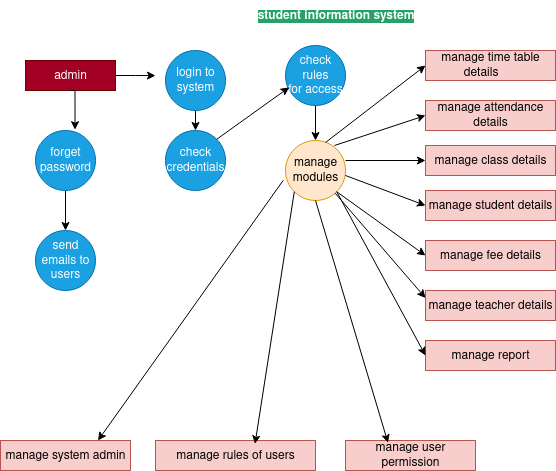

The diagram above was exported from draw.io. Its source (the exported page's mxGraphModel, read from the mxfile embedded in the PNG):
<mxGraphModel dx="1014" dy="519" grid="1" gridSize="10" guides="1" tooltips="1" connect="1" arrows="1" fold="1" page="1" pageScale="1" pageWidth="850" pageHeight="1100" math="0" shadow="0">
  <root>
    <mxCell id="0" />
    <mxCell id="1" parent="0" />
    <mxCell id="ej0qq4pmr34l1V8xG9yB-1" value="&lt;font style=&quot;color: rgb(255, 255, 255);&quot;&gt;&lt;span style=&quot;background-color: rgb(38, 162, 105);&quot;&gt;&lt;b&gt;student information system&lt;/b&gt;&lt;/span&gt;&lt;/font&gt;" style="text;html=1;align=center;verticalAlign=middle;resizable=0;points=[];autosize=1;strokeColor=none;fillColor=none;" vertex="1" parent="1">
      <mxGeometry x="300" width="180" height="30" as="geometry" />
    </mxCell>
    <mxCell id="ej0qq4pmr34l1V8xG9yB-21" style="edgeStyle=orthogonalEdgeStyle;rounded=0;orthogonalLoop=1;jettySize=auto;html=1;exitX=1;exitY=0.5;exitDx=0;exitDy=0;" edge="1" parent="1" source="ej0qq4pmr34l1V8xG9yB-4">
      <mxGeometry relative="1" as="geometry">
        <mxPoint x="209.99999999999977" y="75.11764705882354" as="targetPoint" />
      </mxGeometry>
    </mxCell>
    <mxCell id="ej0qq4pmr34l1V8xG9yB-4" value="admin" style="rounded=0;whiteSpace=wrap;html=1;fillColor=#a20025;fontColor=#ffffff;strokeColor=#6F0000;" vertex="1" parent="1">
      <mxGeometry x="80" y="60" width="90" height="30" as="geometry" />
    </mxCell>
    <mxCell id="ej0qq4pmr34l1V8xG9yB-24" style="edgeStyle=orthogonalEdgeStyle;rounded=0;orthogonalLoop=1;jettySize=auto;html=1;exitX=0.5;exitY=1;exitDx=0;exitDy=0;entryX=0.5;entryY=0;entryDx=0;entryDy=0;" edge="1" parent="1" source="ej0qq4pmr34l1V8xG9yB-5" target="ej0qq4pmr34l1V8xG9yB-8">
      <mxGeometry relative="1" as="geometry" />
    </mxCell>
    <mxCell id="ej0qq4pmr34l1V8xG9yB-5" value="login to system" style="ellipse;whiteSpace=wrap;html=1;aspect=fixed;fillColor=#1ba1e2;fontColor=#ffffff;strokeColor=#006EAF;" vertex="1" parent="1">
      <mxGeometry x="220" y="50" width="60" height="60" as="geometry" />
    </mxCell>
    <mxCell id="ej0qq4pmr34l1V8xG9yB-23" style="edgeStyle=orthogonalEdgeStyle;rounded=0;orthogonalLoop=1;jettySize=auto;html=1;exitX=0.5;exitY=1;exitDx=0;exitDy=0;entryX=0.5;entryY=0;entryDx=0;entryDy=0;" edge="1" parent="1" source="ej0qq4pmr34l1V8xG9yB-6" target="ej0qq4pmr34l1V8xG9yB-7">
      <mxGeometry relative="1" as="geometry" />
    </mxCell>
    <mxCell id="ej0qq4pmr34l1V8xG9yB-6" value="&lt;div&gt;forget&lt;/div&gt;&lt;div&gt;password&lt;br&gt;&lt;/div&gt;" style="ellipse;whiteSpace=wrap;html=1;aspect=fixed;fillColor=#1ba1e2;fontColor=#ffffff;strokeColor=#006EAF;" vertex="1" parent="1">
      <mxGeometry x="90" y="130" width="60" height="60" as="geometry" />
    </mxCell>
    <mxCell id="ej0qq4pmr34l1V8xG9yB-7" value="send emails to users" style="ellipse;whiteSpace=wrap;html=1;aspect=fixed;fillColor=#1ba1e2;fontColor=#ffffff;strokeColor=#006EAF;" vertex="1" parent="1">
      <mxGeometry x="90" y="230" width="60" height="60" as="geometry" />
    </mxCell>
    <mxCell id="ej0qq4pmr34l1V8xG9yB-8" value="&lt;div&gt;check&lt;/div&gt;&lt;div&gt;credentials&lt;br&gt;&lt;/div&gt;" style="ellipse;whiteSpace=wrap;html=1;aspect=fixed;fillColor=#1ba1e2;fontColor=#ffffff;strokeColor=#006EAF;" vertex="1" parent="1">
      <mxGeometry x="220" y="130" width="60" height="60" as="geometry" />
    </mxCell>
    <mxCell id="ej0qq4pmr34l1V8xG9yB-25" style="edgeStyle=orthogonalEdgeStyle;rounded=0;orthogonalLoop=1;jettySize=auto;html=1;exitX=0.5;exitY=1;exitDx=0;exitDy=0;entryX=0.5;entryY=0;entryDx=0;entryDy=0;" edge="1" parent="1" source="ej0qq4pmr34l1V8xG9yB-9" target="ej0qq4pmr34l1V8xG9yB-10">
      <mxGeometry relative="1" as="geometry" />
    </mxCell>
    <mxCell id="ej0qq4pmr34l1V8xG9yB-9" value="&lt;div&gt;check rules&lt;/div&gt;&lt;div&gt;for access&lt;br&gt;&lt;/div&gt;" style="ellipse;whiteSpace=wrap;html=1;aspect=fixed;fillColor=#1ba1e2;strokeColor=#006EAF;fontColor=#ffffff;" vertex="1" parent="1">
      <mxGeometry x="340" y="45" width="60" height="60" as="geometry" />
    </mxCell>
    <mxCell id="ej0qq4pmr34l1V8xG9yB-10" value="&lt;div&gt;manage&lt;/div&gt;&lt;div&gt;modules&lt;br&gt;&lt;/div&gt;" style="ellipse;whiteSpace=wrap;html=1;aspect=fixed;fillColor=#ffe6cc;strokeColor=#d79b00;" vertex="1" parent="1">
      <mxGeometry x="340" y="140" width="60" height="60" as="geometry" />
    </mxCell>
    <mxCell id="ej0qq4pmr34l1V8xG9yB-11" value="manage time table details&lt;span style=&quot;white-space: pre;&quot;&gt;&#09;&lt;/span&gt;" style="rounded=0;whiteSpace=wrap;html=1;fillColor=#f8cecc;strokeColor=#b85450;" vertex="1" parent="1">
      <mxGeometry x="480" y="50" width="130" height="30" as="geometry" />
    </mxCell>
    <mxCell id="ej0qq4pmr34l1V8xG9yB-12" value="manage attendance details" style="rounded=0;whiteSpace=wrap;html=1;fillColor=#f8cecc;strokeColor=#b85450;" vertex="1" parent="1">
      <mxGeometry x="480" y="100" width="130" height="30" as="geometry" />
    </mxCell>
    <mxCell id="ej0qq4pmr34l1V8xG9yB-13" value="manage class details" style="rounded=0;whiteSpace=wrap;html=1;fillColor=#f8cecc;strokeColor=#b85450;" vertex="1" parent="1">
      <mxGeometry x="480" y="145" width="130" height="30" as="geometry" />
    </mxCell>
    <mxCell id="ej0qq4pmr34l1V8xG9yB-14" value="manage student details" style="rounded=0;whiteSpace=wrap;html=1;fillColor=#f8cecc;strokeColor=#b85450;" vertex="1" parent="1">
      <mxGeometry x="480" y="190" width="130" height="30" as="geometry" />
    </mxCell>
    <mxCell id="ej0qq4pmr34l1V8xG9yB-15" value="manage fee details" style="rounded=0;whiteSpace=wrap;html=1;fillColor=#f8cecc;strokeColor=#b85450;" vertex="1" parent="1">
      <mxGeometry x="480" y="240" width="130" height="30" as="geometry" />
    </mxCell>
    <mxCell id="ej0qq4pmr34l1V8xG9yB-16" value="manage teacher details" style="rounded=0;whiteSpace=wrap;html=1;fillColor=#f8cecc;strokeColor=#b85450;" vertex="1" parent="1">
      <mxGeometry x="480" y="290" width="130" height="30" as="geometry" />
    </mxCell>
    <mxCell id="ej0qq4pmr34l1V8xG9yB-17" value="manage report" style="rounded=0;whiteSpace=wrap;html=1;fillColor=#f8cecc;strokeColor=#b85450;" vertex="1" parent="1">
      <mxGeometry x="480" y="340" width="130" height="30" as="geometry" />
    </mxCell>
    <mxCell id="ej0qq4pmr34l1V8xG9yB-18" value="manage system admin" style="rounded=0;whiteSpace=wrap;html=1;fillColor=#f8cecc;strokeColor=#b85450;" vertex="1" parent="1">
      <mxGeometry x="55" y="440" width="130" height="30" as="geometry" />
    </mxCell>
    <mxCell id="ej0qq4pmr34l1V8xG9yB-19" value="manage rules of users" style="rounded=0;whiteSpace=wrap;html=1;fillColor=#f8cecc;strokeColor=#b85450;" vertex="1" parent="1">
      <mxGeometry x="210" y="440" width="160" height="30" as="geometry" />
    </mxCell>
    <mxCell id="ej0qq4pmr34l1V8xG9yB-20" value="manage user permission" style="rounded=0;whiteSpace=wrap;html=1;fillColor=#f8cecc;strokeColor=#b85450;" vertex="1" parent="1">
      <mxGeometry x="400" y="440" width="130" height="30" as="geometry" />
    </mxCell>
    <mxCell id="ej0qq4pmr34l1V8xG9yB-22" style="edgeStyle=orthogonalEdgeStyle;rounded=0;orthogonalLoop=1;jettySize=auto;html=1;exitX=0.5;exitY=1;exitDx=0;exitDy=0;entryX=0.659;entryY=-0.013;entryDx=0;entryDy=0;entryPerimeter=0;" edge="1" parent="1" source="ej0qq4pmr34l1V8xG9yB-4" target="ej0qq4pmr34l1V8xG9yB-6">
      <mxGeometry relative="1" as="geometry" />
    </mxCell>
    <mxCell id="ej0qq4pmr34l1V8xG9yB-28" value="" style="endArrow=classic;html=1;rounded=0;entryX=0;entryY=0.5;entryDx=0;entryDy=0;" edge="1" parent="1" target="ej0qq4pmr34l1V8xG9yB-13">
      <mxGeometry width="50" height="50" relative="1" as="geometry">
        <mxPoint x="400" y="160" as="sourcePoint" />
        <mxPoint x="450" y="110" as="targetPoint" />
      </mxGeometry>
    </mxCell>
    <mxCell id="ej0qq4pmr34l1V8xG9yB-29" value="" style="endArrow=classic;html=1;rounded=0;exitX=1;exitY=0;exitDx=0;exitDy=0;entryX=0.061;entryY=0.698;entryDx=0;entryDy=0;entryPerimeter=0;" edge="1" parent="1" source="ej0qq4pmr34l1V8xG9yB-8" target="ej0qq4pmr34l1V8xG9yB-9">
      <mxGeometry width="50" height="50" relative="1" as="geometry">
        <mxPoint x="280" y="145" as="sourcePoint" />
        <mxPoint x="330" y="95" as="targetPoint" />
      </mxGeometry>
    </mxCell>
    <mxCell id="ej0qq4pmr34l1V8xG9yB-30" value="" style="endArrow=classic;html=1;rounded=0;exitX=1;exitY=0;exitDx=0;exitDy=0;entryX=0;entryY=0.5;entryDx=0;entryDy=0;" edge="1" parent="1" target="ej0qq4pmr34l1V8xG9yB-11">
      <mxGeometry width="50" height="50" relative="1" as="geometry">
        <mxPoint x="380" y="142" as="sourcePoint" />
        <mxPoint x="453" y="90" as="targetPoint" />
      </mxGeometry>
    </mxCell>
    <mxCell id="ej0qq4pmr34l1V8xG9yB-31" value="" style="endArrow=classic;html=1;rounded=0;exitX=1;exitY=0;exitDx=0;exitDy=0;entryX=0;entryY=0.5;entryDx=0;entryDy=0;" edge="1" parent="1" target="ej0qq4pmr34l1V8xG9yB-12">
      <mxGeometry width="50" height="50" relative="1" as="geometry">
        <mxPoint x="389" y="145" as="sourcePoint" />
        <mxPoint x="462" y="93" as="targetPoint" />
      </mxGeometry>
    </mxCell>
    <mxCell id="ej0qq4pmr34l1V8xG9yB-32" value="" style="endArrow=classic;html=1;rounded=0;exitX=1;exitY=0;exitDx=0;exitDy=0;entryX=0;entryY=0.5;entryDx=0;entryDy=0;" edge="1" parent="1" target="ej0qq4pmr34l1V8xG9yB-14">
      <mxGeometry width="50" height="50" relative="1" as="geometry">
        <mxPoint x="400" y="175" as="sourcePoint" />
        <mxPoint x="473" y="123" as="targetPoint" />
      </mxGeometry>
    </mxCell>
    <mxCell id="ej0qq4pmr34l1V8xG9yB-33" value="" style="endArrow=classic;html=1;rounded=0;exitX=1;exitY=1;exitDx=0;exitDy=0;entryX=0;entryY=0.5;entryDx=0;entryDy=0;" edge="1" parent="1" source="ej0qq4pmr34l1V8xG9yB-10" target="ej0qq4pmr34l1V8xG9yB-15">
      <mxGeometry width="50" height="50" relative="1" as="geometry">
        <mxPoint x="350" y="302" as="sourcePoint" />
        <mxPoint x="423" y="250" as="targetPoint" />
      </mxGeometry>
    </mxCell>
    <mxCell id="ej0qq4pmr34l1V8xG9yB-34" value="" style="endArrow=classic;html=1;rounded=0;entryX=0;entryY=0.25;entryDx=0;entryDy=0;" edge="1" parent="1" source="ej0qq4pmr34l1V8xG9yB-10" target="ej0qq4pmr34l1V8xG9yB-16">
      <mxGeometry width="50" height="50" relative="1" as="geometry">
        <mxPoint x="340" y="332" as="sourcePoint" />
        <mxPoint x="413" y="280" as="targetPoint" />
      </mxGeometry>
    </mxCell>
    <mxCell id="ej0qq4pmr34l1V8xG9yB-35" value="" style="endArrow=classic;html=1;rounded=0;exitX=1;exitY=1;exitDx=0;exitDy=0;entryX=0;entryY=0.5;entryDx=0;entryDy=0;" edge="1" parent="1" source="ej0qq4pmr34l1V8xG9yB-10" target="ej0qq4pmr34l1V8xG9yB-17">
      <mxGeometry width="50" height="50" relative="1" as="geometry">
        <mxPoint x="340" y="322" as="sourcePoint" />
        <mxPoint x="413" y="270" as="targetPoint" />
      </mxGeometry>
    </mxCell>
    <mxCell id="ej0qq4pmr34l1V8xG9yB-36" value="" style="endArrow=classic;html=1;rounded=0;exitX=0.5;exitY=1;exitDx=0;exitDy=0;entryX=0.327;entryY=0.073;entryDx=0;entryDy=0;entryPerimeter=0;" edge="1" parent="1" source="ej0qq4pmr34l1V8xG9yB-10" target="ej0qq4pmr34l1V8xG9yB-20">
      <mxGeometry width="50" height="50" relative="1" as="geometry">
        <mxPoint x="370" y="272" as="sourcePoint" />
        <mxPoint x="443" y="220" as="targetPoint" />
      </mxGeometry>
    </mxCell>
    <mxCell id="ej0qq4pmr34l1V8xG9yB-37" value="" style="endArrow=classic;html=1;rounded=0;exitX=0;exitY=1;exitDx=0;exitDy=0;entryX=0.622;entryY=0.112;entryDx=0;entryDy=0;entryPerimeter=0;" edge="1" parent="1" source="ej0qq4pmr34l1V8xG9yB-10" target="ej0qq4pmr34l1V8xG9yB-19">
      <mxGeometry width="50" height="50" relative="1" as="geometry">
        <mxPoint x="260" y="382" as="sourcePoint" />
        <mxPoint x="320" y="430" as="targetPoint" />
      </mxGeometry>
    </mxCell>
    <mxCell id="ej0qq4pmr34l1V8xG9yB-38" value="" style="endArrow=classic;html=1;rounded=0;exitX=-0.037;exitY=0.664;exitDx=0;exitDy=0;entryX=0.75;entryY=0;entryDx=0;entryDy=0;exitPerimeter=0;" edge="1" parent="1" source="ej0qq4pmr34l1V8xG9yB-10" target="ej0qq4pmr34l1V8xG9yB-18">
      <mxGeometry width="50" height="50" relative="1" as="geometry">
        <mxPoint x="250" y="422" as="sourcePoint" />
        <mxPoint x="323" y="370" as="targetPoint" />
      </mxGeometry>
    </mxCell>
  </root>
</mxGraphModel>